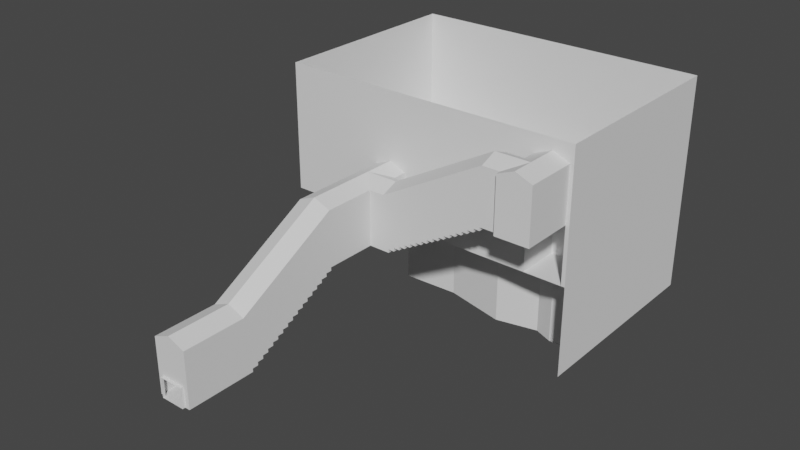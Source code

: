 # Source: 2_-_Holding_Cells.blend  (saved by Blender 3.5.10; exported with 4.5.12 LTS)
import bpy
from mathutils import Matrix  # noqa: F401  (used for matrix-valued properties, if any)

bpy.ops.wm.read_factory_settings(use_empty=True)
scene = bpy.context.scene
scene.name = 'Scene'

# ---- collections
col_collection = bpy.data.collections.new('Collection'); scene.collection.children.link(col_collection)

# ---- world
world_world = bpy.data.worlds.new('World'); scene.world = world_world
world_world.use_nodes = True; world_world.node_tree.nodes.clear()
_N = world_world.node_tree.nodes; _L = world_world.node_tree.links
n0 = _N.new('ShaderNodeOutputWorld'); n0.name = 'World Output'; n0.location = (300, 300)
n1 = _N.new('ShaderNodeBackground'); n1.name = 'Background'; n1.location = (10, 300)
n1.inputs[0].default_value = (0.05088, 0.05088, 0.05088, 1.0)
_L.new(n1.outputs[0], n0.inputs[0])
n0.is_active_output = True
world_world.color = (0.05088, 0.05088, 0.05088)
world_world.use_sun_shadow = False
world_world.sun_shadow_jitter_overblur = 0.0

# ---- meshes
me_plane = bpy.data.meshes.new('Plane')
me_plane.from_pydata([(-1.122, -1.0, 0.0), (-0.3002, -1.0, 0.0), (-1.122, 0.5026, 0.0), (-0.3002, 0.5026, 0.0), (-1.122, -1.0, 1.326), (-0.3002, -1.0, 1.326), (-1.122, 0.5026, 1.326), (-0.3002, 0.5026, 1.326), (-0.4225, -1.0, 0.0), (-1.0, -1.0, 0.0), (-0.4225, -1.0, 1.376), (-1.0, -1.0, 1.376), (-0.3002, 0.5026, 0.4732), (-0.3002, -1.0, 0.4732), (-0.4225, -1.0, 0.4732), (-1.122, -1.0, 0.4732), (-1.122, 0.5026, 0.4732), (-1.0, -1.0, 0.4732), (-0.4225, -1.064, 0.0), (-1.0, -1.064, 0.0), (-0.4225, -1.064, 0.4732), (-1.0, -1.064, 0.4732), (-0.7112, -1.0, 1.494), (-0.7112, -1.0, 0.4732), (-0.7112, -1.064, 0.4732), (-1.122, 2.994, 1.386), (-1.122, 2.994, 2.712), (-1.122, 2.994, 1.86), (-0.3002, 2.994, 1.386), (-0.3002, 2.994, 2.712), (-0.3002, 2.994, 1.86), (-1.122, 4.247, 1.386), (-1.122, 4.247, 2.712), (-1.122, 4.247, 1.86), (-0.3002, 4.247, 1.386), (-0.3002, 4.247, 2.712), (-0.3002, 4.247, 1.86), (0.06944, 4.247, 1.386), (0.06944, 4.247, 2.712), (0.06944, 4.247, 1.86), (0.06944, 5.069, 1.386), (0.06944, 5.069, 2.712), (0.06944, 5.069, 1.86), (-0.3002, 5.069, 1.386), (-0.3002, 5.069, 2.712), (-0.3002, 5.069, 1.86), (-1.122, 5.069, 1.386), (-1.122, 5.069, 2.712), (-1.122, 5.069, 1.86), (-0.3002, 5.402, 1.386), (-0.3002, 5.402, 2.712), (-0.3002, 5.402, 1.86), (-1.122, 5.402, 1.386), (-1.122, 5.402, 2.712), (-1.122, 5.402, 1.86), (2.561, 4.247, 2.773), (2.561, 4.247, 4.099), (2.561, 4.247, 3.246), (2.561, 5.069, 2.773), (2.561, 5.069, 4.099), (2.561, 5.069, 3.246), (2.987, 4.247, 2.773), (2.987, 4.247, 4.099), (2.987, 4.247, 3.246), (2.987, 5.069, 2.773), (2.987, 5.069, 4.099), (2.987, 5.069, 3.246), (3.809, 4.247, 3.246), (3.809, 4.247, 4.099), (3.809, 4.247, 2.773), (3.809, 5.069, 3.246), (3.809, 5.069, 4.099), (3.809, 5.069, 2.773), (3.809, 4.118, 3.246), (3.809, 4.118, 4.099), (3.809, 4.118, 2.773), (3.809, 5.402, 3.246), (3.809, 5.402, 4.099), (3.809, 5.402, 2.773), (2.987, 4.118, 2.773), (2.987, 4.118, 4.099), (2.987, 4.118, 3.246), (2.987, 5.402, 2.773), (2.987, 5.402, 4.099), (2.987, 5.402, 3.246)], [], [(12, 13, 5, 7), (15, 16, 6, 4), (13, 14, 10, 5), (15, 17, 9, 0), (1, 8, 14, 13), (3, 1, 13, 12), (4, 11, 17, 15), (0, 2, 16, 15), (22, 10, 14, 23), (23, 14, 20, 24), (8, 9, 19, 18), (14, 8, 18, 20), (9, 17, 21, 19), (17, 23, 24, 21), (11, 22, 23, 17), (16, 2, 25, 27), (6, 16, 27, 26), (12, 7, 29, 30), (3, 12, 30, 28), (27, 25, 31, 33), (30, 29, 35, 36), (26, 27, 33, 32), (28, 30, 36, 34), (45, 42, 41, 44), (36, 39, 37, 34), (43, 40, 42, 45), (35, 38, 39, 36), (32, 33, 48, 47), (48, 33, 31, 46), (48, 46, 52, 54), (44, 50, 51, 45), (47, 48, 54, 53), (45, 51, 49, 43), (39, 57, 55, 37), (42, 40, 58, 60), (38, 56, 57, 39), (41, 42, 60, 59), (60, 58, 64, 66), (56, 62, 63, 57), (59, 60, 66, 65), (57, 63, 61, 55), (71, 70, 67, 68), (67, 70, 72, 69), (68, 67, 73, 74), (67, 69, 75, 73), (70, 71, 77, 76), (72, 70, 76, 78), (63, 81, 79, 61), (62, 80, 81, 63), (65, 66, 84, 83), (66, 64, 82, 84)])
_uv = me_plane.uv_layers.new(name='UVMap')
_uv.uv.foreach_set('vector', [1.0, 1.0, 1.0, 0.0, 1.0, 0.0, 1.0, 1.0, 0.0, 0.0, 0.0, 1.0, 0.0, 1.0, 0.0, 0.0, 1.0, 0.0, 0.9159, 0.0, 0.8513, 0.0, 1.0, 0.0, 0.0, 0.0, 0.16, 0.0, 0.1663, 0.0, 0.0, 0.0, 1.0, 0.0, 0.9517, 0.0, 0.9159, 0.0, 1.0, 0.0, 1.0, 1.0, 1.0, 0.0, 1.0, 0.0, 1.0, 1.0, 0.0, 0.0, 0.1487, 0.0, 0.16, 0.0, 0.0, 0.0, 0.0, 0.0, 0.0, 1.0, 0.0, 1.0, 0.0, 0.0, 0.5, 0.0, 0.8513, 0.0, 0.9159, 0.0, 0.5379, 0.0, 0.5379, 0.0, 0.9159, 0.0, 0.9159, 0.0, 0.5379, 0.0, 0.9517, 0.0, 0.1663, 0.0, 0.1663, 0.0, 0.9517, 0.0, 0.9159, 0.0, 0.9517, 0.0, 0.9517, 0.0, 0.9159, 0.0, 0.1663, 0.0, 0.16, 0.0, 0.16, 0.0, 0.1663, 0.0, 0.16, 0.0, 0.5379, 0.0, 0.5379, 0.0, 0.16, 0.0, 0.1487, 0.0, 0.5, 0.0, 0.5379, 0.0, 0.16, 0.0, 0.0, 1.0, 0.0, 1.0, 0.0, 1.0, 0.0, 1.0, 0.0, 1.0, 0.0, 1.0, 0.0, 1.0, 0.0, 1.0, 1.0, 1.0, 1.0, 1.0, 1.0, 1.0, 1.0, 1.0, 1.0, 1.0, 1.0, 1.0, 1.0, 1.0, 1.0, 1.0, 0.0, 1.0, 0.0, 1.0, 0.0, 1.0, 0.0, 1.0, 1.0, 1.0, 1.0, 1.0, 1.0, 1.0, 1.0, 1.0, 0.0, 1.0, 0.0, 1.0, 0.0, 1.0, 0.0, 1.0, 1.0, 1.0, 1.0, 1.0, 1.0, 1.0, 1.0, 1.0, 0.0, 0.0, 0.0, 0.0, 0.0, 0.0, 0.0, 0.0, 0.0, 0.0, 0.0, 0.0, 0.0, 0.0, 0.0, 0.0, 0.0, 0.0, 0.0, 0.0, 0.0, 0.0, 0.0, 0.0, 0.0, 0.0, 0.0, 0.0, 0.0, 0.0, 0.0, 0.0, 0.0, 1.0, 0.0, 1.0, 0.0, 0.0, 0.0, 0.0, 0.0, 0.0, 0.0, 1.0, 0.0, 1.0, 0.0, 0.0, 0.0, 0.0, 0.0, 0.0, 0.0, 0.0, 0.0, 0.0, 0.0, 0.0, 0.0, 0.0, 0.0, 0.0, 0.0, 0.0, 0.0, 0.0, 0.0, 0.0, 0.0, 0.0, 0.0, 0.0, 0.0, 0.0, 0.0, 0.0, 0.0, 0.0, 0.0, 0.0, 0.0, 0.0, 0.0, 0.0, 0.0, 0.0, 0.0, 0.0, 0.0, 0.0, 0.0, 0.0, 0.0, 0.0, 0.0, 0.0, 0.0, 0.0, 0.0, 0.0, 0.0, 0.0, 0.0, 0.0, 0.0, 0.0, 0.0, 0.0, 0.0, 0.0, 0.0, 0.0, 0.0, 0.0, 0.0, 0.0, 0.0, 0.0, 0.0, 0.0, 0.0, 0.0, 0.0, 0.0, 0.0, 0.0, 0.0, 0.0, 0.0, 0.0, 0.0, 0.0, 0.0, 0.0, 0.0, 0.0, 0.0, 0.0, 0.0, 0.0, 0.0, 0.0, 0.0, 0.0, 0.0, 1.0, 0.0, 1.0, 0.0, 0.0, 0.0, 0.0, 0.0, 0.0, 0.0, 1.0, 0.0, 1.0, 0.0, 0.0, 0.0, 0.0, 0.0, 0.0, 0.0, 0.0, 0.0, 0.0, 0.0, 0.0, 0.0, 0.0, 0.0, 0.0, 0.0, 0.0, 0.0, 1.0, 0.0, 1.0, 0.0, 1.0, 0.0, 1.0, 0.0, 1.0, 0.0, 1.0, 0.0, 1.0, 0.0, 1.0, 0.0, 0.0, 0.0, 0.0, 0.0, 0.0, 0.0, 0.0, 0.0, 0.0, 0.0, 0.0, 0.0, 0.0, 0.0, 0.0, 0.0, 0.0, 0.0, 0.0, 0.0, 0.0, 0.0, 0.0, 0.0, 0.0, 0.0, 0.0, 0.0, 0.0, 0.0, 0.0])
me_plane.update()
me_plane_004 = bpy.data.meshes.new('Plane.004')
me_plane_004.from_pydata([(-1.122, -1.0, 0.0), (-0.3002, -1.0, 0.0), (-1.122, 0.5026, 0.0), (-0.3002, 0.5026, 0.0), (-0.4225, -1.0, 0.0), (-1.0, -1.0, 0.0), (-1.122, 2.994, 1.386), (-0.3002, 2.994, 1.386), (-1.122, 4.247, 1.386), (-0.3002, 4.247, 1.386), (-0.4225, 2.994, 1.386), (-1.0, 2.994, 1.386), (-1.122, 5.069, 1.386), (-0.3002, 5.069, 1.386), (0.06944, 4.247, 1.386), (0.06944, 5.069, 1.386), (-1.122, 5.402, 1.386), (-0.3002, 5.402, 1.386), (2.561, 5.069, 2.773), (2.987, 5.069, 2.773), (2.561, 4.247, 2.773), (2.987, 4.247, 2.773), (3.809, 5.069, 2.773), (3.809, 4.247, 2.773), (2.987, 4.118, 2.773), (3.809, 4.118, 2.773), (2.987, 5.402, 2.773), (3.809, 5.402, 2.773), (2.987, 4.118, 4.099), (3.809, 4.118, 4.099), (3.398, 4.118, 4.266)], [], [(0, 5, 4, 1, 3, 2), (6, 11, 10, 7, 9, 8), (8, 9, 13, 12), (13, 9, 14, 15), (12, 13, 17, 16), (18, 20, 21, 19), (21, 23, 22, 19), (21, 24, 25, 23), (22, 27, 26, 19), (24, 25, 29, 28), (28, 29, 30)])
_uv = me_plane_004.uv_layers.new(name='UVMap')
_uv.uv.foreach_set('vector', [0.0, 0.0, 0.1663, 0.0, 0.9517, 0.0, 1.0, 0.0, 1.0, 1.0, 0.0, 1.0, 0.0, 0.0, 0.1663, 0.0, 0.9517, 0.0, 1.0, 0.0, 1.0, 1.0, 0.0, 1.0, 0.0, 1.0, 1.0, 1.0, 1.0, 1.0, 0.0, 1.0, 1.0, 1.0, 1.0, 1.0, 1.0, 1.0, 1.0, 1.0, 0.0, 1.0, 1.0, 1.0, 1.0, 1.0, 0.0, 1.0, 0.0, 0.0, 0.0, 0.0, 0.0, 0.0, 0.0, 0.0, 0.0, 0.0, 0.0, 0.0, 0.0, 0.0, 0.0, 0.0, 0.0, 0.0, 0.0, 0.0, 0.0, 0.0, 0.0, 0.0, 0.0, 0.0, 0.0, 0.0, 0.0, 0.0, 0.0, 0.0, 0.0, 0.0, 0.0, 0.0, 0.0, 0.0, 0.0, 0.0, 0.0, 0.0, 0.0, 0.0, 0.0, 0.0])
me_plane_004.update()
me_cube_002 = bpy.data.meshes.new('Cube.002')
me_cube_002.from_pydata([(-1.701, -1.156, -1.0), (-1.701, -1.156, 1.0), (-1.701, 0.8759, -1.0), (-1.701, 0.8759, 1.0), (1.701, -1.156, -1.0), (1.701, -1.156, 1.0), (1.701, 0.8759, -1.0), (1.701, 0.8759, 1.0)], [], [(0, 1, 3, 2), (2, 3, 7, 6), (6, 7, 5, 4), (4, 5, 1, 0), (2, 6, 4, 0), (7, 3, 1, 5)])
_uv = me_cube_002.uv_layers.new(name='UVMap')
_uv.uv.foreach_set('vector', [0.375, 0.0, 0.625, 0.0, 0.625, 0.25, 0.375, 0.25, 0.375, 0.25, 0.625, 0.25, 0.625, 0.5, 0.375, 0.5, 0.375, 0.5, 0.625, 0.5, 0.625, 0.75, 0.375, 0.75, 0.375, 0.75, 0.625, 0.75, 0.625, 1.0, 0.375, 1.0, 0.125, 0.5, 0.375, 0.5, 0.375, 0.75, 0.125, 0.75, 0.625, 0.5, 0.875, 0.5, 0.875, 0.75, 0.625, 0.75])
me_cube_002.update()
me_plane_005 = bpy.data.meshes.new('Plane.005')
me_plane_005.from_pydata([(-1.0, -1.0, 0.0), (-0.178, -1.0, 0.0), (-1.0, 1.492, 1.386), (-0.178, 1.492, 1.386), (-1.0, -2.503, 0.0), (-0.178, -2.503, 0.0), (-0.589, -1.0, 0.1675), (-0.589, 1.492, 1.554), (-0.589, -2.503, 0.1675), (-1.0, 2.744, 1.386), (-0.589, 2.744, 1.554), (-0.178, 2.744, 1.386), (-0.178, 3.566, 1.386), (-0.178, 3.155, 1.554), (0.1917, 2.744, 1.386), (0.1917, 3.566, 1.386), (0.1917, 3.155, 1.554), (-1.0, 3.566, 1.386), (-0.589, 3.566, 1.554), (-0.589, 3.155, 1.554), (-1.0, 3.155, 1.386), (-0.178, 3.899, 1.386), (-1.0, 3.899, 1.386), (-0.589, 3.899, 1.554), (2.684, 2.744, 2.773), (2.684, 3.566, 2.773), (2.684, 3.155, 2.94), (3.109, 3.566, 2.773), (3.52, 3.566, 2.94), (3.931, 3.566, 2.773), (3.109, 2.744, 2.773), (3.109, 3.155, 2.94), (3.931, 2.744, 2.773), (3.52, 2.744, 2.94), (3.52, 3.155, 2.94), (3.931, 3.155, 2.773), (3.109, 2.616, 2.773), (3.931, 2.616, 2.773), (3.52, 2.616, 2.94), (3.109, 3.899, 2.773), (3.52, 3.899, 2.94), (3.931, 3.899, 2.773)], [], [(6, 7, 3, 1), (6, 8, 4, 0), (1, 5, 8, 6), (0, 2, 7, 6), (7, 10, 11, 3), (2, 9, 10, 7), (13, 12, 15, 16), (11, 13, 16, 14), (18, 12, 19), (12, 13, 19), (13, 11, 19), (10, 19, 11), (9, 20, 19, 10), (17, 18, 19, 20), (12, 18, 23, 21), (18, 17, 22, 23), (16, 15, 25, 26), (14, 16, 26, 24), (26, 25, 27, 31), (24, 26, 31, 30), (33, 30, 34), (30, 31, 34), (31, 27, 34), (28, 34, 27), (29, 35, 34, 28), (32, 33, 34, 35), (30, 33, 38, 36), (33, 32, 37, 38), (28, 27, 39, 40), (29, 28, 40, 41)])
_uv = me_plane_005.uv_layers.new(name='UVMap')
_uv.uv.foreach_set('vector', [0.5, 0.0, 0.5, 1.0, 1.0, 1.0, 1.0, 0.0, 0.5, 0.0, 0.5, 0.0, 0.0, 0.0, 0.0, 0.0, 1.0, 0.0, 1.0, 0.0, 0.5, 0.0, 0.5, 0.0, 0.0, 0.0, 0.0, 1.0, 0.5, 1.0, 0.5, 0.0, 0.5, 1.0, 0.5, 1.0, 1.0, 1.0, 1.0, 1.0, 0.0, 1.0, 0.0, 1.0, 0.5, 1.0, 0.5, 1.0, 0.0, 0.0, 0.0, 0.0, 0.0, 0.0, 0.0, 0.0, 0.0, 0.0, 0.0, 0.0, 0.0, 0.0, 0.0, 0.0, 0.0, 0.0, 0.0, 0.0, 0.0, 0.0, 0.0, 0.0, 0.0, 0.0, 0.0, 0.0, 0.0, 0.0, 0.0, 0.0, 0.0, 0.0, 0.5, 1.0, 0.0, 0.0, 0.0, 0.0, 0.0, 1.0, 0.0, 0.0, 0.0, 0.0, 0.5, 1.0, 0.0, 0.0, 0.0, 0.0, 0.0, 0.0, 0.0, 0.0, 0.0, 0.0, 0.0, 0.0, 0.0, 0.0, 0.0, 0.0, 0.0, 0.0, 0.0, 0.0, 0.0, 0.0, 0.0, 0.0, 0.0, 0.0, 0.0, 0.0, 0.0, 0.0, 0.0, 0.0, 0.0, 0.0, 0.0, 0.0, 0.0, 0.0, 0.0, 0.0, 0.0, 0.0, 0.0, 0.0, 0.0, 0.0, 0.0, 0.0, 0.0, 0.0, 0.0, 0.0, 0.0, 0.0, 0.0, 0.0, 0.0, 0.0, 0.0, 0.0, 0.0, 0.0, 0.0, 0.0, 0.0, 0.0, 0.0, 0.0, 0.0, 0.0, 0.0, 0.0, 0.0, 0.0, 0.5, 1.0, 0.0, 0.0, 0.0, 0.0, 0.0, 1.0, 0.0, 0.0, 0.0, 0.0, 0.5, 1.0, 0.0, 0.0, 0.0, 0.0, 0.0, 0.0, 0.0, 0.0, 0.0, 0.0, 0.0, 0.0, 0.0, 0.0, 0.0, 0.0, 0.0, 0.0, 0.0, 0.0, 0.0, 0.0, 0.0, 0.0, 0.5, 1.0, 0.0, 0.0, 0.0, 0.0, 0.5, 1.0, 0.0, 1.0, 0.5, 1.0, 0.5, 1.0, 0.0, 1.0])
me_plane_005.update()
me_cube_005 = bpy.data.meshes.new('Cube.005')
me_cube_005.from_pydata([(-1.701, -1.156, -1.0), (-1.701, -1.156, 1.0), (-1.701, 0.8759, -1.0), (-1.701, 0.8759, 1.0), (1.701, -1.156, -1.0), (1.701, -1.156, 1.0), (1.701, 0.8759, -1.0), (1.701, 0.8759, 1.0)], [], [(0, 1, 3, 2), (2, 3, 7, 6), (6, 7, 5, 4), (4, 5, 1, 0), (2, 6, 4, 0), (7, 3, 1, 5)])
_uv = me_cube_005.uv_layers.new(name='UVMap')
_uv.uv.foreach_set('vector', [0.375, 0.0, 0.625, 0.0, 0.625, 0.25, 0.375, 0.25, 0.375, 0.25, 0.625, 0.25, 0.625, 0.5, 0.375, 0.5, 0.375, 0.5, 0.625, 0.5, 0.625, 0.75, 0.375, 0.75, 0.375, 0.75, 0.625, 0.75, 0.625, 1.0, 0.375, 1.0, 0.125, 0.5, 0.375, 0.5, 0.375, 0.75, 0.125, 0.75, 0.625, 0.5, 0.875, 0.5, 0.875, 0.75, 0.625, 0.75])
me_cube_005.update()
me_plane_007 = bpy.data.meshes.new('Plane.007')
me_plane_007.from_pydata([(-3.404, -1.0, 0.0), (3.109, -1.0, 0.0), (-3.404, 4.03, 0.0), (3.109, 4.03, 0.0), (3.109, 0.06406, 0.0), (3.109, 2.98, 0.0), (2.131, 2.637, 0.0), (0.6311, 2.927, 0.0), (-0.8034, 2.909, 0.0), (-1.361, 2.145, 0.0), (-1.503, 1.279, 0.0), (-1.141, 0.3189, 0.0), (0.2102, 0.3723, 0.0), (1.692, 0.02849, 0.0), (2.676, 0.2419, 0.0), (3.109, 0.06406, -2.181), (3.109, 2.98, -2.181), (2.131, 2.637, -2.181), (0.6311, 2.927, -2.181), (-0.8034, 2.909, -2.181), (-1.361, 2.145, -2.181), (-1.503, 1.279, -2.181), (-1.141, 0.3189, -2.181), (0.2102, 0.3723, -2.181), (1.692, 0.02849, -2.181), (2.676, 0.2419, -2.181), (3.931, 0.06406, 0.0), (3.931, 0.06406, -2.181), (3.928, 2.98, 0.0), (3.928, 2.98, -2.181), (3.928, 4.03, 0.0), (3.931, -1.0, 0.0)], [], [(0, 1, 4, 14, 13, 12, 11, 10, 9, 8, 7, 6, 5, 3, 2), (11, 12, 23, 22), (14, 4, 15, 25), (8, 9, 20, 19), (5, 6, 17, 16), (12, 13, 24, 23), (9, 10, 21, 20), (6, 7, 18, 17), (13, 14, 25, 24), (10, 11, 22, 21), (7, 8, 19, 18), (15, 4, 26, 27), (5, 16, 29, 28), (3, 5, 28, 30), (31, 26, 4, 1)])
_uv = me_plane_007.uv_layers.new(name='UVMap')
_uv.uv.foreach_set('vector', [0.0, 0.0, 1.0, 0.0, 1.0, 0.2115, 0.9335, 0.2469, 0.7306, 0.2799, 0.5431, 0.3695, 0.4075, 0.2952, 0.362, 0.4225, 0.3538, 0.6252, 0.4011, 0.7548, 0.5677, 0.7772, 0.7624, 0.7501, 1.0, 0.7914, 1.0, 1.0, 0.0, 1.0, 0.4075, 0.2952, 0.5431, 0.3695, 0.5431, 0.3695, 0.4075, 0.2952, 0.9335, 0.2469, 1.0, 0.2115, 1.0, 0.2115, 0.9335, 0.2469, 0.4011, 0.7548, 0.3538, 0.6252, 0.3538, 0.6252, 0.4011, 0.7548, 1.0, 0.7914, 0.7624, 0.7501, 0.7624, 0.7501, 1.0, 0.7914, 0.5431, 0.3695, 0.7306, 0.2799, 0.7306, 0.2799, 0.5431, 0.3695, 0.3538, 0.6252, 0.362, 0.4225, 0.362, 0.4225, 0.3538, 0.6252, 0.7624, 0.7501, 0.5677, 0.7772, 0.5677, 0.7772, 0.7624, 0.7501, 0.7306, 0.2799, 0.9335, 0.2469, 0.9335, 0.2469, 0.7306, 0.2799, 0.362, 0.4225, 0.4075, 0.2952, 0.4075, 0.2952, 0.362, 0.4225, 0.5677, 0.7772, 0.4011, 0.7548, 0.4011, 0.7548, 0.5677, 0.7772, 1.0, 0.2115, 1.0, 0.2115, 1.0, 0.2115, 1.0, 0.2115, 1.0, 0.7914, 1.0, 0.7914, 1.0, 0.7914, 1.0, 0.7914, 1.0, 1.0, 1.0, 0.7914, 1.0, 0.7914, 0.0, 0.0, 0.0, 0.0, 1.0, 0.2115, 1.0, 0.2115, 1.0, 0.0])
me_plane_007.update()
me_cube_006 = bpy.data.meshes.new('Cube.006')
me_cube_006.from_pydata([(0.08578, -1.0, 1.0), (1.089, -1.0, 1.0), (0.08578, -0.01758, 1.0), (1.089, 0.1251, 1.0), (0.08578, -1.0, -0.3864), (0.08578, -1.0, 0.0), (0.08578, -1.0, 0.5), (1.089, 0.1059, 0.4649), (1.089, 0.04048, 0.0536), (1.089, 0.07707, -0.3864), (0.08578, 0.0732, 0.501), (0.08578, 0.04961, 0.0522), (0.08578, 0.0808, -0.3864), (0.726, -1.0, 1.0), (0.452, -1.0, 1.0), (0.4745, -0.02259, 1.0), (0.7325, 0.0637, 1.0), (0.7112, 0.1012, 0.4797), (0.4583, 0.01898, 0.4395), (0.7303, 0.008119, -0.03968), (0.4875, 0.04951, 0.01225), (0.6831, 0.08446, -0.3864), (0.4116, 0.02176, -0.3864), (0.08313, 4.03, 1.0), (1.086, 4.03, 1.0), (0.08313, 3.047, 1.0), (1.086, 2.905, 1.0), (0.08313, 4.03, -0.3864), (0.08313, 4.03, 0.0), (0.08313, 4.03, 0.5), (1.086, 2.924, 0.4649), (1.086, 2.989, 0.0536), (1.086, 2.953, -0.3864), (0.08313, 2.957, 0.501), (0.08313, 2.98, 0.0522), (0.08313, 2.949, -0.3864), (0.7233, 4.03, 1.0), (0.4493, 4.03, 1.0), (0.4718, 3.052, 1.0), (0.7299, 2.966, 1.0), (0.7086, 2.929, 0.4797), (0.4556, 3.011, 0.4395), (0.7277, 3.022, -0.03968), (0.4849, 2.98, 0.01225), (0.6805, 2.945, -0.3864), (0.4089, 3.008, -0.3864)], [], [(15, 2, 0, 14), (8, 21, 19), (7, 19, 17), (3, 17, 16), (6, 0, 2, 10), (4, 5, 11, 12), (5, 6, 10, 11), (15, 10, 2), (16, 18, 15), (18, 11, 10), (17, 20, 18), (20, 12, 11), (19, 22, 20), (3, 16, 13, 1), (16, 15, 14, 13), (8, 9, 21), (7, 8, 19), (3, 7, 17), (15, 18, 10), (16, 17, 18), (18, 20, 11), (17, 19, 20), (20, 22, 12), (19, 21, 22), (38, 37, 23, 25), (31, 42, 44), (30, 40, 42), (26, 39, 40), (29, 33, 25, 23), (27, 35, 34, 28), (28, 34, 33, 29), (38, 25, 33), (39, 38, 41), (41, 33, 34), (40, 41, 43), (43, 34, 35), (42, 43, 45), (26, 24, 36, 39), (39, 36, 37, 38), (31, 44, 32), (30, 42, 31), (26, 40, 30), (38, 33, 41), (39, 41, 40), (41, 34, 43), (40, 43, 42), (43, 35, 45), (42, 45, 44)])
_uv = me_cube_006.uv_layers.new(name='UVMap')
_uv.uv.foreach_set('vector', [0.7917, 0.6667, 0.875, 0.6667, 0.875, 0.75, 0.7917, 0.75, 0.5, 0.6667, 0.4375, 0.4722, 0.5, 0.4722, 0.5625, 0.6667, 0.5, 0.4722, 0.5625, 0.4722, 0.625, 0.6667, 0.5625, 0.4722, 0.625, 0.4722, 0.5625, 0.0, 0.625, 0.0, 0.625, 0.08333, 0.5625, 0.08333, 0.4375, 0.0, 0.5, 0.0, 0.5, 0.08333, 0.4375, 0.08333, 0.5, 0.0, 0.5625, 0.0, 0.5625, 0.08333, 0.5, 0.08333, 0.625, 0.2778, 0.5625, 0.08333, 0.625, 0.08333, 0.625, 0.4722, 0.5625, 0.2778, 0.625, 0.2778, 0.5625, 0.2778, 0.5, 0.08333, 0.5625, 0.08333, 0.5625, 0.4722, 0.5, 0.2778, 0.5625, 0.2778, 0.5, 0.2778, 0.4375, 0.08333, 0.5, 0.08333, 0.5, 0.4722, 0.4375, 0.2778, 0.5, 0.2778, 0.625, 0.6667, 0.7083, 0.6667, 0.7083, 0.75, 0.625, 0.75, 0.7083, 0.6667, 0.7917, 0.6667, 0.7917, 0.75, 0.7083, 0.75, 0.5, 0.6667, 0.4375, 0.6667, 0.4375, 0.4722, 0.5625, 0.6667, 0.5, 0.6667, 0.5, 0.4722, 0.625, 0.6667, 0.5625, 0.6667, 0.5625, 0.4722, 0.625, 0.2778, 0.5625, 0.2778, 0.5625, 0.08333, 0.625, 0.4722, 0.5625, 0.4722, 0.5625, 0.2778, 0.5625, 0.2778, 0.5, 0.2778, 0.5, 0.08333, 0.5625, 0.4722, 0.5, 0.4722, 0.5, 0.2778, 0.5, 0.2778, 0.4375, 0.2778, 0.4375, 0.08333, 0.5, 0.4722, 0.4375, 0.4722, 0.4375, 0.2778, 0.7917, 0.6667, 0.7917, 0.75, 0.875, 0.75, 0.875, 0.6667, 0.5, 0.6667, 0.5, 0.4722, 0.4375, 0.4722, 0.5625, 0.6667, 0.5625, 0.4722, 0.5, 0.4722, 0.625, 0.6667, 0.625, 0.4722, 0.5625, 0.4722, 0.5625, 0.0, 0.5625, 0.08333, 0.625, 0.08333, 0.625, 0.0, 0.4375, 0.0, 0.4375, 0.08333, 0.5, 0.08333, 0.5, 0.0, 0.5, 0.0, 0.5, 0.08333, 0.5625, 0.08333, 0.5625, 0.0, 0.625, 0.2778, 0.625, 0.08333, 0.5625, 0.08333, 0.625, 0.4722, 0.625, 0.2778, 0.5625, 0.2778, 0.5625, 0.2778, 0.5625, 0.08333, 0.5, 0.08333, 0.5625, 0.4722, 0.5625, 0.2778, 0.5, 0.2778, 0.5, 0.2778, 0.5, 0.08333, 0.4375, 0.08333, 0.5, 0.4722, 0.5, 0.2778, 0.4375, 0.2778, 0.625, 0.6667, 0.625, 0.75, 0.7083, 0.75, 0.7083, 0.6667, 0.7083, 0.6667, 0.7083, 0.75, 0.7917, 0.75, 0.7917, 0.6667, 0.5, 0.6667, 0.4375, 0.4722, 0.4375, 0.6667, 0.5625, 0.6667, 0.5, 0.4722, 0.5, 0.6667, 0.625, 0.6667, 0.5625, 0.4722, 0.5625, 0.6667, 0.625, 0.2778, 0.5625, 0.08333, 0.5625, 0.2778, 0.625, 0.4722, 0.5625, 0.2778, 0.5625, 0.4722, 0.5625, 0.2778, 0.5, 0.08333, 0.5, 0.2778, 0.5625, 0.4722, 0.5, 0.2778, 0.5, 0.4722, 0.5, 0.2778, 0.4375, 0.08333, 0.4375, 0.2778, 0.5, 0.4722, 0.4375, 0.2778, 0.4375, 0.4722])
me_cube_006.update()
me_plane_008 = bpy.data.meshes.new('Plane.008')
me_plane_008.from_pydata([(4.494, 6.0, 0.3679), (4.494, 6.0, 2.549), (4.494, 11.03, 0.3679), (4.494, 11.03, 2.549)], [], [(0, 1, 3, 2)])
_uv = me_plane_008.uv_layers.new(name='UVMap')
_uv.uv.foreach_set('vector', [0.0, 0.0, 1.0, 0.0, 1.0, 1.0, 0.0, 1.0])
me_plane_008.update()
me_plane_009 = bpy.data.meshes.new('Plane.009')
me_plane_009.from_pydata([(4.494, 6.0, 0.3679), (4.494, 6.0, 3.511), (4.494, 11.03, 0.3679), (4.494, 11.03, 3.511), (4.405, 6.0, 0.3679), (4.405, 6.0, 3.511), (-2.93, 11.03, 0.3679), (-2.93, 11.03, 3.511), (-2.93, 6.0, 0.3679), (-2.93, 6.0, 3.511), (-0.5259, 6.0, 0.3679), (-0.5259, 6.0, 3.511), (0.2962, 6.0, 0.3679), (0.2962, 6.0, 3.511), (3.491, 6.0, 0.3679), (3.491, 6.0, 3.511), (0.2962, 6.0, 1.694), (3.491, 6.0, 1.694), (0.2962, 6.0, 1.861), (3.491, 6.0, 1.754), (3.583, 6.0, 3.511), (3.583, 6.0, 1.754), (-0.1148, 6.0, 1.861), (4.494, 6.0, 1.694), (4.494, 11.03, 1.694), (4.405, 6.0, 1.694), (-2.93, 11.03, 1.694), (-2.93, 6.0, 1.694), (-0.5259, 6.0, 1.694), (4.494, 6.0, 1.861), (4.405, 6.0, 1.861), (4.494, 11.03, 1.861), (-2.93, 11.03, 1.861), (-2.93, 6.0, 1.861), (-0.5259, 6.0, 1.861), (4.494, 6.0, 3.08), (4.405, 6.0, 3.08), (4.494, 11.03, 3.08), (-2.93, 11.03, 3.08), (-2.93, 6.0, 3.08), (-0.5259, 6.0, 3.08), (0.2962, 6.0, 3.107), (3.491, 6.0, 3.08), (3.583, 6.0, 3.08), (0.2962, 6.0, 3.264), (3.491, 6.0, 3.248), (3.583, 6.0, 3.248), (4.494, 6.0, 3.248), (4.405, 6.0, 3.248), (4.494, 11.03, 3.248), (-2.93, 11.03, 3.248), (-2.93, 6.0, 3.248), (-0.5259, 6.0, 3.248), (3.994, 6.0, 3.248)], [], [(47, 1, 3, 49), (23, 0, 4, 25), (49, 3, 7, 50), (50, 7, 9, 51), (51, 9, 11, 52), (16, 12, 14, 17), (18, 16, 17, 19), (41, 18, 19, 42), (42, 19, 21, 43), (18, 22, 16), (8, 27, 28, 10), (6, 26, 27, 8), (2, 24, 26, 6), (29, 23, 25, 30), (0, 23, 24, 2), (35, 29, 30, 36), (27, 33, 34, 28), (26, 32, 33, 27), (24, 31, 32, 26), (23, 29, 31, 24), (22, 28, 34), (18, 41, 44, 13, 11, 52, 40, 34, 22), (47, 35, 36, 48), (33, 39, 40, 34), (32, 38, 39, 33), (31, 37, 38, 32), (29, 35, 37, 31), (45, 42, 43, 46), (44, 41, 42, 45), (13, 44, 45, 15), (15, 45, 46, 20), (1, 47, 48, 5), (39, 51, 52, 40), (38, 50, 51, 39), (37, 49, 50, 38), (35, 47, 49, 37), (48, 36, 53), (46, 43, 53), (5, 48, 53, 46, 20)])
_uv = me_plane_009.uv_layers.new(name='UVMap')
_uv.uv.foreach_set('vector', [0.9164, 0.0, 1.0, 0.0, 1.0, 1.0, 0.9164, 1.0, 0.4219, 0.0, 0.0, 0.0, 0.0, 0.0, 0.4219, 0.0, 0.9164, 1.0, 1.0, 1.0, 1.0, 1.0, 0.9164, 1.0, 0.9164, 1.0, 1.0, 1.0, 1.0, 1.0, 0.9164, 1.0, 0.9164, 1.0, 1.0, 1.0, 1.0, 1.0, 0.9164, 1.0, 0.0, 0.0, 0.0, 0.0, 0.0, 0.0, 0.0, 0.0, 0.0, 0.0, 0.0, 0.0, 0.0, 0.0, 0.0, 0.0, 0.0, 0.0, 0.0, 0.0, 0.0, 0.0, 0.0, 0.0, 0.0, 0.0, 0.0, 0.0, 0.0, 0.0, 0.0, 0.0, 0.0, 0.0, 0.0, 0.0, 0.0, 0.0, 0.0, 1.0, 0.4219, 1.0, 0.4219, 1.0, 0.0, 1.0, 0.0, 1.0, 0.4219, 1.0, 0.4219, 1.0, 0.0, 1.0, 0.0, 1.0, 0.4219, 1.0, 0.4219, 1.0, 0.0, 1.0, 0.4753, 0.0, 0.4219, 0.0, 0.4219, 0.0, 0.4753, 0.0, 0.0, 0.0, 0.4219, 0.0, 0.4219, 1.0, 0.0, 1.0, 0.8631, 0.0, 0.4753, 0.0, 0.4753, 0.0, 0.8631, 0.0, 0.4219, 1.0, 0.4753, 1.0, 0.4753, 1.0, 0.4219, 1.0, 0.4219, 1.0, 0.4753, 1.0, 0.4753, 1.0, 0.4219, 1.0, 0.4219, 1.0, 0.4753, 1.0, 0.4753, 1.0, 0.4219, 1.0, 0.4219, 0.0, 0.4753, 0.0, 0.4753, 1.0, 0.4219, 1.0, 0.0, 0.0, 0.4219, 1.0, 0.4753, 1.0, 0.0, 0.0, 0.0, 0.0, 0.0, 0.0, 0.0, 0.0, 1.0, 1.0, 0.9164, 1.0, 0.8631, 1.0, 0.4753, 1.0, 0.0, 0.0, 0.9164, 0.0, 0.8631, 0.0, 0.8631, 0.0, 0.9164, 0.0, 0.4753, 1.0, 0.8631, 1.0, 0.8631, 1.0, 0.4753, 1.0, 0.4753, 1.0, 0.8631, 1.0, 0.8631, 1.0, 0.4753, 1.0, 0.4753, 1.0, 0.8631, 1.0, 0.8631, 1.0, 0.4753, 1.0, 0.4753, 0.0, 0.8631, 0.0, 0.8631, 1.0, 0.4753, 1.0, 0.0, 0.0, 0.0, 0.0, 0.0, 0.0, 0.0, 0.0, 0.0, 0.0, 0.0, 0.0, 0.0, 0.0, 0.0, 0.0, 0.0, 0.0, 0.0, 0.0, 0.0, 0.0, 0.0, 0.0, 0.0, 0.0, 0.0, 0.0, 0.0, 0.0, 0.0, 0.0, 1.0, 0.0, 0.9164, 0.0, 0.9164, 0.0, 1.0, 0.0, 0.8631, 1.0, 0.9164, 1.0, 0.9164, 1.0, 0.8631, 1.0, 0.8631, 1.0, 0.9164, 1.0, 0.9164, 1.0, 0.8631, 1.0, 0.8631, 1.0, 0.9164, 1.0, 0.9164, 1.0, 0.8631, 1.0, 0.8631, 0.0, 0.9164, 0.0, 0.9164, 1.0, 0.8631, 1.0, 0.9164, 0.0, 0.8631, 0.0, 0.9164, 0.0, 0.0, 0.0, 0.0, 0.0, 0.0, 0.0, 1.0, 0.0, 0.9164, 0.0, 0.0, 0.0, 0.0, 0.0, 0.0, 0.0])
me_plane_009.update()
me_cube_007 = bpy.data.meshes.new('Cube.007')
me_cube_007.from_pydata([(-0.9843, -0.9843, -0.3359), (-0.9843, -0.9843, -0.2956), (-0.9843, -0.5215, -0.3359), (-0.9843, -0.5215, -0.2956), (-0.5215, -0.9843, -0.3359), (-0.5215, -0.9843, -0.2956), (-0.5215, -0.5215, -0.3359), (-0.5215, -0.5215, -0.2956)], [], [(0, 1, 3, 2), (2, 3, 7, 6), (6, 7, 5, 4), (4, 5, 1, 0), (2, 6, 4, 0), (7, 3, 1, 5)])
_uv = me_cube_007.uv_layers.new(name='UVMap')
_uv.uv.foreach_set('vector', [0.375, 0.0, 0.625, 0.0, 0.625, 0.25, 0.375, 0.25, 0.375, 0.25, 0.625, 0.25, 0.625, 0.5, 0.375, 0.5, 0.375, 0.5, 0.625, 0.5, 0.625, 0.75, 0.375, 0.75, 0.375, 0.75, 0.625, 0.75, 0.625, 1.0, 0.375, 1.0, 0.125, 0.5, 0.375, 0.5, 0.375, 0.75, 0.125, 0.75, 0.625, 0.5, 0.875, 0.5, 0.875, 0.75, 0.625, 0.75])
me_cube_007.update()
me_cube_008 = bpy.data.meshes.new('Cube.008')
me_cube_008.from_pydata([(-0.9843, -0.9843, -0.4406), (-0.9843, -0.9843, -0.3994), (-0.9843, -0.5215, -0.4406), (-0.9843, -0.5215, -0.3994), (-0.5215, -0.9843, -0.4406), (-0.5215, -0.9843, -0.3994), (-0.5215, -0.5215, -0.4406), (-0.5215, -0.5215, -0.3994)], [], [(0, 1, 3, 2), (2, 3, 7, 6), (6, 7, 5, 4), (4, 5, 1, 0), (2, 6, 4, 0), (7, 3, 1, 5)])
_uv = me_cube_008.uv_layers.new(name='UVMap')
_uv.uv.foreach_set('vector', [0.375, 0.0, 0.625, 0.0, 0.625, 0.25, 0.375, 0.25, 0.375, 0.25, 0.625, 0.25, 0.625, 0.5, 0.375, 0.5, 0.375, 0.5, 0.625, 0.5, 0.625, 0.75, 0.375, 0.75, 0.375, 0.75, 0.625, 0.75, 0.625, 1.0, 0.375, 1.0, 0.125, 0.5, 0.375, 0.5, 0.375, 0.75, 0.125, 0.75, 0.625, 0.5, 0.875, 0.5, 0.875, 0.75, 0.625, 0.75])
me_cube_008.update()
me_circle = bpy.data.meshes.new('Circle')
me_circle.from_pydata([(0.0, 0.7153, 0.0), (-0.6195, -0.3577, 0.0), (0.6195, -0.3577, 0.0), (-0.6195, -0.3577, 21.15), (0.0, 0.7153, 21.15), (0.6195, -0.3577, 21.15), (-3.16, -4.328, 21.15), (-2.036, -4.848, 21.15), (-3.048, -5.562, 21.15)], [], [(1, 0, 2), (3, 5, 4), (2, 0, 4, 5), (1, 2, 5, 3), (0, 1, 3, 4), (6, 8, 7)])
_uv = me_circle.uv_layers.new(name='UVMap')
_uv.uv.foreach_set('vector', [0.0, 0.0, 0.0, 0.0, 0.0, 0.0, 0.0, 0.0, 0.0, 0.0, 0.0, 0.0, 0.0, 0.0, 0.0, 0.0, 0.0, 0.0, 0.0, 0.0, 0.0, 0.0, 0.0, 0.0, 0.0, 0.0, 0.0, 0.0, 0.0, 0.0, 0.0, 0.0, 0.0, 0.0, 0.0, 0.0, 0.0, 0.0, 0.0, 0.0, 0.0, 0.0])
me_circle.update()

# ---- objects
ob_plane = bpy.data.objects.new('Plane', me_plane)
ob_plane_002 = bpy.data.objects.new('Plane.002', me_plane_004)
ob_cube_001 = bpy.data.objects.new('Cube.001', me_cube_002)
ob_plane_003 = bpy.data.objects.new('Plane.003', me_plane_005)
ob_cube_002 = bpy.data.objects.new('Cube.002', me_cube_005)
ob_plane_001 = bpy.data.objects.new('Plane.001', me_plane_007)
ob_cube = bpy.data.objects.new('Cube', me_cube_006)
ob_plane_004 = bpy.data.objects.new('Plane.004', me_plane_008)
ob_plane_005 = bpy.data.objects.new('Plane.005', me_plane_009)
ob_cube_003 = bpy.data.objects.new('Cube.003', me_cube_007)
ob_cube_004 = bpy.data.objects.new('Cube.004', me_cube_008)
ob_circle = bpy.data.objects.new('Circle', me_circle)

# ---- transforms, parenting, visibility, modifiers, constraints
ob_plane.location = (0.6855, 0.598, 1.163)
ob_plane_002.location = (0.6855, 0.598, 1.163)
ob_cube_001.location = (-0.0257, 1.184, 1.204)
ob_cube_001.scale = (0.2417, 0.07215, 0.04078)
_m = ob_cube_001.modifiers.new('Array', 'ARRAY')
_m.count = 17
_m.relative_offset_displace = (0.0, 1.0, 1.0)
ob_plane_003.location = (0.5633, 2.101, 2.489)
ob_cube_002.location = (0.8384, 5.256, 2.59)
ob_cube_002.rotation_euler = (0.0, -0.0, -1.571)
ob_cube_002.scale = (0.2417, 0.07215, 0.04078)
_m = ob_cube_002.modifiers.new('Array', 'ARRAY')
_m.count = 17
_m.relative_offset_displace = (0.0, 1.0, 1.0)
ob_plane_001.location = (0.5633, 7.0, 2.549)
ob_cube.location = (3.494, 7.0, 2.936)
ob_plane_004.location = (0.08915, 0.0, 0.0)
ob_plane_005.location = (0.08915, 0.0, 2.181)
ob_cube_003.location = (-1.841, 7.0, 2.961)
ob_cube_004.location = (-1.841, 7.0, 3.799)
ob_circle.location = (-2.778, 6.427, 2.666)
ob_circle.rotation_euler = (0.0, -0.0, 0.4953)
ob_circle.scale = (0.03306, 0.03306, 0.03306)

# ---- collection membership
col_collection.objects.link(ob_plane)
col_collection.objects.link(ob_plane_002)
col_collection.objects.link(ob_cube_001)
col_collection.objects.link(ob_plane_003)
col_collection.objects.link(ob_cube_002)
col_collection.objects.link(ob_plane_001)
col_collection.objects.link(ob_cube)
col_collection.objects.link(ob_plane_004)
col_collection.objects.link(ob_plane_005)
col_collection.objects.link(ob_cube_003)
col_collection.objects.link(ob_cube_004)
col_collection.objects.link(ob_circle)

# ---- scene / render settings (as saved in the file)
scene.frame_start = 1; scene.frame_end = 250; scene.frame_set(1)
scene.render.engine = 'BLENDER_EEVEE_NEXT'
scene.cycles.sampling_pattern = 'TABULATED_SOBOL'
scene.view_settings.view_transform = 'Filmic'
bpy.context.view_layer.update()

# ---- added for rendering (the .blend has no active camera and no usable light): camera, sun
cam_auto = bpy.data.cameras.new('AutoCamera')
cam_auto.lens = 50.0
cam_auto.sensor_width = 36.0
cam_auto.clip_end = 1000.0
ob_auto_camera = bpy.data.objects.new('AutoCamera', cam_auto)
scene.collection.objects.link(ob_auto_camera)
ob_auto_camera.location = (14.4561, -11.0441, 13.914)
ob_auto_camera.rotation_euler = (1.09748, -7.21219e-08, 0.694738)
scene.camera = ob_auto_camera
light_auto_sun = bpy.data.lights.new('AutoSun', 'SUN')
light_auto_sun.energy = 3.0
light_auto_sun.angle = 0.0523599
ob_auto_sun = bpy.data.objects.new('AutoSun', light_auto_sun)
scene.collection.objects.link(ob_auto_sun)
ob_auto_sun.rotation_euler = (0.872665, 0.174533, 0.523599)
bpy.context.view_layer.update()
